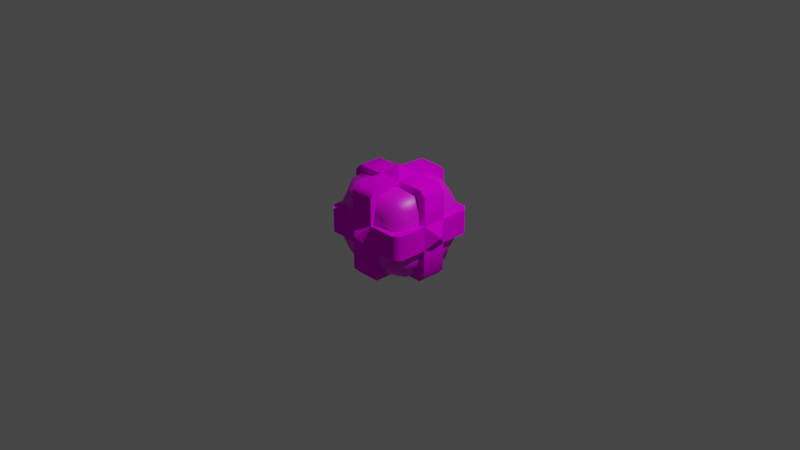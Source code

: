# Source: gso_ballast.blend  (saved by Blender 2.80.74; exported with 4.5.12 LTS)
import bpy
from mathutils import Matrix  # noqa: F401  (used for matrix-valued properties, if any)

bpy.ops.wm.read_factory_settings(use_empty=True)
scene = bpy.context.scene
scene.name = 'Scene'

# ---- collections
col_collection = bpy.data.collections.new('Collection'); scene.collection.children.link(col_collection)

# ---- images (referenced by path relative to the original .blend; pixels are not part of the script)
import os
ASSET_DIR = os.environ.get("B2B_ASSET_DIR", "")  # directory of the original .blend (textures are referenced by path, not embedded)
HERE = os.path.dirname(os.path.abspath(__file__))  # packed textures are extracted next to this script under _unpacked/

def load_image(name, relpath, width, height, colorspace="sRGB"):
    """Load a texture the original file referenced (path relative to the .blend, or extracted next to this script)."""
    p = next((c for c in (os.path.join(HERE, relpath), os.path.join(ASSET_DIR, relpath)) if relpath and os.path.exists(c)), "")
    if p:
        img = bpy.data.images.load(p, check_existing=True)
        img.name = name
    else:  # same state as the original file: an image datablock whose file is absent (Cycles renders it pink)
        img = bpy.data.images.new(name, width, height)
        img.source = "FILE"
        img.filepath = "//" + (relpath or name)
    img.colorspace_settings.name = colorspace
    return img
img_original__png = load_image('(original).png', '(original).png', 1024, 1024, 'sRGB')

# ---- materials (node trees are filled in below, after node groups)
mat_material_001 = bpy.data.materials.new('Material.001')
mat_material_001.use_transparent_shadow = False
mat_material_001.diffuse_color = (0.64, 0.64, 0.64, 1.0)
mat_material_001.roughness = 0.6733
mat_material = bpy.data.materials.new('Material')
mat_material.alpha_threshold = 0.0
mat_material.use_transparent_shadow = False
mat_material.line_color = (0.0, 0.0, 0.0, 1.0)

# ---- node groups
ng_auto_smooth = bpy.data.node_groups.new('Auto Smooth', 'GeometryNodeTree')
_s = ng_auto_smooth.interface.new_socket(name='Geometry', in_out='OUTPUT', socket_type='NodeSocketGeometry')
_s = ng_auto_smooth.interface.new_socket(name='Geometry', in_out='INPUT', socket_type='NodeSocketGeometry')
_s = ng_auto_smooth.interface.new_socket(name='Angle', in_out='INPUT', socket_type='NodeSocketFloat')
_s.subtype = 'ANGLE'
_s.min_value = 0.0
_s.max_value = 3.142
ng_auto_smooth.is_modifier = True
_N = ng_auto_smooth.nodes; _L = ng_auto_smooth.links
n0 = _N.new('NodeGroupOutput'); n0.name = 'Group Output'; n0.location = (480, -100)
n1 = _N.new('NodeGroupInput'); n1.name = 'Group Input'; n1.location = (-420, -300)
n2 = _N.new('NodeGroupInput'); n2.name = 'Group Input.001'; n2.location = (-60, -100)
n3 = _N.new('GeometryNodeSetShadeSmooth'); n3.name = 'Set Shade Smooth'; n3.location = (120, -100)
n3.domain = 'EDGE'
n4 = _N.new('GeometryNodeSetShadeSmooth'); n4.name = 'Set Shade Smooth.001'; n4.location = (300, -100)
n5 = _N.new('GeometryNodeInputMeshEdgeAngle'); n5.name = 'Edge Angle'; n5.location = (-420, -220)
n6 = _N.new('GeometryNodeInputEdgeSmooth'); n6.name = 'Is Edge Smooth'; n6.location = (-60, -160)
n7 = _N.new('GeometryNodeInputShadeSmooth'); n7.name = 'Is Face Smooth'; n7.location = (-240, -340)
n8 = _N.new('FunctionNodeBooleanMath'); n8.name = 'Boolean Math'; n8.location = (-60, -220)
n9 = _N.new('FunctionNodeCompare'); n9.name = 'Compare'; n9.location = (-240, -180)
n9.operation = 'LESS_EQUAL'
_L.new(n5.outputs[0], n9.inputs[0])
_L.new(n4.outputs[0], n0.inputs[0])
_L.new(n1.outputs[1], n9.inputs[1])
_L.new(n9.outputs[0], n8.inputs[0])
_L.new(n7.outputs[0], n8.inputs[1])
_L.new(n2.outputs[0], n3.inputs[0])
_L.new(n6.outputs[0], n3.inputs[1])
_L.new(n3.outputs[0], n4.inputs[0])
_L.new(n8.outputs[0], n3.inputs[2])
n0.is_active_output = True

# ---- material node trees
mat_material_001.use_nodes = True; mat_material_001.node_tree.nodes.clear()
_N = mat_material_001.node_tree.nodes; _L = mat_material_001.node_tree.links
n0 = _N.new('ShaderNodeOutputMaterial'); n0.name = 'Material Output'; n0.location = (300, 300)
n1 = _N.new('ShaderNodeBsdfPrincipled'); n1.name = 'Principled BSDF'; n1.location = (10, 300)
n1.distribution = 'GGX'
n1.subsurface_method = 'BURLEY'
n1.inputs[2].default_value = 0.6733
n1.inputs[3].default_value = 1.0
n1.inputs[27].default_value = (0.0, 0.0, 0.0, 1.0)
n1.inputs[28].default_value = 1.0
n2 = _N.new('ShaderNodeTexImage'); n2.name = 'Image Texture'; n2.location = (-300, 600)
n2.image = img_original__png
_L.new(n1.outputs[0], n0.inputs[0])
_L.new(n2.outputs[0], n1.inputs[0])
n0.is_active_output = True
mat_material.use_nodes = True; mat_material.node_tree.nodes.clear()
_N = mat_material.node_tree.nodes; _L = mat_material.node_tree.links
n0 = _N.new('ShaderNodeOutputMaterial'); n0.name = 'Material Output'; n0.location = (300, 300)
n1 = _N.new('ShaderNodeBsdfPrincipled'); n1.name = 'Principled BSDF'; n1.location = (10, 300)
n1.distribution = 'GGX'
n1.subsurface_method = 'BURLEY'
n1.inputs[2].default_value = 0.4
n1.inputs[3].default_value = 1.45
n1.inputs[27].default_value = (0.0, 0.0, 0.0, 1.0)
n1.inputs[28].default_value = 1.0
n2 = _N.new('ShaderNodeTexImage'); n2.name = 'Image Texture'; n2.location = (-280, 280)
n2.image = img_original__png
_L.new(n1.outputs[0], n0.inputs[0])
_L.new(n2.outputs[0], n1.inputs[0])
n0.is_active_output = True

# ---- world
world_world = bpy.data.worlds.new('World'); scene.world = world_world
world_world.use_nodes = True; world_world.node_tree.nodes.clear()
_N = world_world.node_tree.nodes; _L = world_world.node_tree.links
n0 = _N.new('ShaderNodeOutputWorld'); n0.name = 'World Output'; n0.location = (300, 300)
n1 = _N.new('ShaderNodeBackground'); n1.name = 'Background'; n1.location = (10, 300)
n1.inputs[0].default_value = (0.05088, 0.05088, 0.05088, 1.0)
_L.new(n1.outputs[0], n0.inputs[0])
n0.is_active_output = True
world_world.color = (0.05088, 0.05088, 0.05088)
world_world.use_sun_shadow = False
world_world.sun_shadow_jitter_overblur = 0.0

# ---- cameras
cam_camera = bpy.data.cameras.new('Camera')
cam_camera.clip_end = 100.0
cam_camera.ortho_scale = 7.314

# ---- lights
light_light = bpy.data.lights.new('Light', 'POINT')
light_light.transmission_factor = 0.0
light_light.cutoff_distance = 15.72
light_light.energy = 1000.0
light_light.shadow_soft_size = 0.1
light_light.shadow_maximum_resolution = 0.006
light_light.use_absolute_resolution = True

# ---- meshes
me_cube_cube_000 = bpy.data.meshes.new('Cube_Cube.000')
me_cube_cube_000.from_pydata([(-0.132, -0.132, 0.5), (0.0, -1.629e-07, 0.6), (-0.132, 0.132, 0.5), (0.132, -0.132, 0.5), (0.132, 0.132, 0.5), (-0.132, 0.5, -0.132), (-1.967e-06, 0.6, 4.036e-06), (0.132, 0.5, -0.132), (-0.132, 0.5, 0.132), (0.132, 0.5, 0.132), (-0.5, -0.132, -0.132), (-0.6, 1e-06, 4e-06), (-0.5, 0.132, -0.132), (-0.5, -0.132, 0.132), (-0.5, 0.132, 0.132), (0.132, -0.132, -0.5), (-3e-06, 1e-06, -0.6), (0.132, 0.132, -0.5), (-0.132, -0.132, -0.5), (-0.132, 0.132, -0.5), (0.5, -0.132, 0.132), (0.6, 1e-06, 0.0), (0.5, 0.132, 0.132), (0.5, -0.132, -0.132), (0.5, 0.132, -0.132), (-0.132, -0.5, 0.132), (-2.027e-06, -0.6, 1.714e-08), (0.132, -0.5, 0.132), (-0.132, -0.5, -0.132), (0.132, -0.5, -0.132), (-0.4, 0.132, 0.132), (-0.4, 0.132, -0.132), (-0.4, -0.132, 0.132), (-0.4, -0.132, -0.132), (0.132, -0.4, 0.132), (0.132, -0.4, -0.132), (-0.132, -0.4, 0.132), (-0.132, -0.4, -0.132), (0.132, 0.4, 0.132), (0.132, 0.4, -0.132), (-0.132, 0.4, 0.132), (-0.132, 0.4, -0.132), (0.4, -0.132, -0.132), (0.4, -0.132, 0.132), (0.4, 0.132, -0.132), (0.4, 0.132, 0.132), (-0.132, 0.132, -0.4), (0.132, 0.132, -0.4), (-0.132, -0.132, -0.4), (0.132, -0.132, -0.4), (-0.132, 0.132, 0.4), (0.132, 0.132, 0.4), (-0.132, -0.132, 0.4), (0.132, -0.132, 0.4), (-0.132, 0.432, 0.5), (0.132, 0.432, 0.5), (-0.5, 0.432, -0.132), (-0.5, 0.432, 0.132), (0.132, 0.432, -0.5), (-0.132, 0.432, -0.5), (0.5, 0.432, 0.132), (0.5, 0.432, -0.132), (-0.3994, 0.3994, 0.132), (-0.132, 0.3994, -0.3994), (0.132, 0.3994, -0.3994), (-0.3994, 0.3994, -0.132), (0.3994, 0.3994, -0.132), (0.3994, 0.3994, 0.132), (-0.132, 0.3994, 0.3994), (0.132, 0.3994, 0.3994), (-0.432, -0.132, 0.5), (-0.432, 0.132, 0.5), (-0.432, 0.5, -0.132), (-0.432, 0.5, 0.132), (-0.432, -0.132, -0.5), (-0.432, 0.132, -0.5), (-0.3994, -0.3994, -0.132), (-0.432, -0.5, -0.132), (-0.3994, -0.3994, 0.132), (-0.432, -0.5, 0.132), (-0.3994, 0.132, -0.3994), (-0.3994, -0.132, -0.3994), (-0.3994, 0.132, 0.3994), (-0.3994, -0.132, 0.3994), (-0.132, 0.5, -0.432), (0.132, 0.5, -0.432), (-0.5, -0.132, -0.432), (-0.5, 0.132, -0.432), (-0.132, -0.3994, -0.3994), (-0.132, -0.5, -0.432), (0.132, -0.3994, -0.3994), (0.132, -0.5, -0.432), (0.5, -0.132, -0.432), (0.5, 0.132, -0.432), (0.3994, -0.132, -0.3994), (0.3994, 0.132, -0.3994), (-0.132, 0.5, 0.432), (0.132, 0.5, 0.432), (-0.5, -0.132, 0.432), (-0.5, 0.132, 0.432), (-0.132, -0.3994, 0.3994), (-0.132, -0.5, 0.432), (0.132, -0.3994, 0.3994), (0.132, -0.5, 0.432), (0.5, -0.132, 0.432), (0.5, 0.132, 0.432), (0.3994, -0.132, 0.3994), (0.3994, 0.132, 0.3994), (0.432, -0.132, 0.5), (0.432, 0.132, 0.5), (0.432, 0.5, -0.132), (0.432, 0.5, 0.132), (0.432, -0.132, -0.5), (0.432, 0.132, -0.5), (0.3994, -0.3994, -0.132), (0.432, -0.5, -0.132), (0.3994, -0.3994, 0.132), (0.432, -0.5, 0.132), (-0.132, -0.432, 0.5), (0.132, -0.432, 0.5), (-0.5, -0.432, -0.132), (-0.5, -0.432, 0.132), (0.132, -0.432, -0.5), (-0.132, -0.432, -0.5), (0.5, -0.432, 0.132), (0.5, -0.432, -0.132)], [], [(0, 1, 2), (3, 4, 1), (1, 4, 2), (3, 1, 0), (5, 6, 7), (8, 9, 6), (6, 9, 7), (8, 6, 5), (10, 11, 12), (13, 14, 11), (11, 14, 12), (13, 11, 10), (15, 16, 17), (18, 19, 16), (16, 19, 17), (18, 16, 15), (37, 28, 77, 76), (43, 20, 104, 106), (17, 47, 95, 113), (10, 12, 87, 86), (20, 21, 22), (23, 24, 21), (21, 24, 22), (23, 21, 20), (25, 26, 27), (28, 29, 26), (26, 29, 27), (28, 26, 25), (42, 44, 95, 94), (5, 41, 65, 72), (53, 51, 107, 106), (38, 40, 36, 34), (41, 37, 36, 40), (39, 35, 37, 41), (34, 36, 100, 102), (8, 40, 68, 96), (14, 30, 62, 57), (23, 42, 94, 92), (30, 31, 65, 62), (18, 15, 122, 123), (15, 17, 113, 112), (40, 8, 73, 62), (52, 53, 102, 100), (42, 23, 125, 114), (5, 7, 85, 84), (45, 43, 106, 107), (17, 19, 59, 58), (39, 38, 34, 35), (31, 30, 45, 44), (30, 32, 43, 45), (31, 44, 42, 33), (33, 42, 43, 32), (50, 46, 48, 52), (51, 53, 49, 47), (52, 48, 49, 53), (50, 51, 47, 46), (51, 50, 68, 69), (13, 10, 120, 121), (47, 49, 94, 95), (8, 5, 72, 73), (19, 46, 63, 59), (46, 47, 64, 63), (24, 44, 66, 61), (47, 17, 58, 64), (50, 2, 54, 68), (45, 22, 60, 67), (4, 51, 69, 55), (22, 24, 61, 60), (2, 4, 55, 54), (31, 12, 56, 65), (44, 45, 67, 66), (12, 14, 57, 56), (46, 19, 75, 80), (41, 40, 62, 65), (50, 52, 83, 82), (25, 36, 78, 79), (2, 50, 82, 71), (18, 48, 81, 74), (52, 0, 70, 83), (19, 18, 74, 75), (28, 25, 79, 77), (36, 37, 76, 78), (48, 46, 80, 81), (0, 2, 71, 70), (41, 5, 84, 63), (31, 33, 81, 80), (37, 35, 90, 88), (28, 37, 88, 89), (24, 23, 92, 93), (44, 24, 93, 95), (29, 28, 89, 91), (7, 39, 64, 85), (35, 29, 91, 90), (33, 10, 86, 81), (12, 31, 80, 87), (39, 41, 63, 64), (30, 14, 99, 82), (36, 25, 101, 100), (22, 45, 107, 105), (9, 8, 96, 97), (13, 32, 83, 98), (40, 38, 69, 68), (14, 13, 98, 99), (27, 34, 102, 103), (32, 30, 82, 83), (20, 22, 105, 104), (38, 9, 97, 69), (25, 27, 103, 101), (39, 7, 110, 66), (4, 3, 108, 109), (29, 35, 114, 115), (51, 4, 109, 107), (34, 27, 117, 116), (49, 15, 112, 94), (27, 29, 115, 117), (38, 39, 66, 67), (7, 9, 111, 110), (3, 53, 106, 108), (9, 38, 67, 111), (35, 34, 116, 114), (49, 48, 88, 90), (20, 43, 116, 124), (43, 42, 114, 116), (33, 32, 78, 76), (48, 18, 123, 88), (32, 13, 121, 78), (15, 49, 90, 122), (0, 52, 100, 118), (23, 20, 124, 125), (10, 33, 76, 120), (53, 3, 119, 102), (3, 0, 118, 119), (83, 70, 98), (82, 99, 71), (71, 99, 98, 70), (106, 104, 108), (107, 109, 105), (105, 109, 108, 104), (92, 94, 112), (93, 113, 95), (93, 92, 112, 113), (80, 75, 87), (81, 86, 74), (75, 74, 86, 87), (65, 56, 72), (62, 73, 57), (57, 73, 72, 56), (69, 97, 55), (55, 97, 96, 54), (68, 54, 96), (67, 60, 111), (66, 110, 61), (60, 61, 110, 111), (63, 84, 59), (64, 58, 85), (58, 59, 84, 85), (89, 88, 123), (91, 122, 90), (89, 123, 122, 91), (78, 121, 79), (76, 77, 120), (79, 121, 120, 77), (100, 101, 118), (102, 119, 103), (103, 119, 118, 101), (117, 124, 116), (115, 114, 125), (115, 125, 124, 117)])
me_cube_cube_000.polygons.foreach_set('use_smooth', [0, 0, 0, 0, 0, 0, 0, 0, 0, 0, 0, 0, 0, 0, 0, 0, 1, 1, 1, 1, 0, 0, 0, 0, 0, 0, 0, 0, 1, 1, 1, 1, 1, 1, 1, 1, 1, 1, 1, 1, 1, 1, 1, 1, 1, 1, 1, 1, 1, 1, 1, 1, 1, 1, 1, 1, 1, 1, 1, 1, 1, 1, 1, 1, 1, 1, 1, 1, 1, 1, 1, 1, 1, 1, 1, 1, 1, 1, 1, 1, 1, 1, 1, 1, 1, 1, 1, 1, 1, 1, 1, 1, 1, 1, 1, 1, 1, 1, 1, 1, 1, 1, 1, 1, 1, 1, 1, 1, 1, 1, 1, 1, 1, 1, 1, 1, 1, 1, 1, 1, 1, 1, 1, 1, 1, 1, 1, 1, 1, 1, 1, 1, 1, 1, 1, 1, 1, 1, 1, 1, 1, 1, 1, 1, 1, 1, 1, 1, 1, 1, 1, 1, 1, 1, 1, 1, 1, 1, 1, 1, 1, 1, 1, 1, 1, 1, 1, 1])
_uv = me_cube_cube_000.uv_layers.new(name='UVMap')
_uv.uv.foreach_set('vector', [0.3203, 0.9268, 0.2842, 0.9629, 0.3203, 0.999, 0.248, 0.9268, 0.248, 0.999, 0.2842, 0.9629, 0.2842, 0.9629, 0.248, 0.999, 0.3203, 0.999, 0.248, 0.9268, 0.2842, 0.9629, 0.3203, 0.9268, 0.248, 0.9268, 0.2842, 0.9629, 0.248, 0.999, 0.3203, 0.9268, 0.3203, 0.999, 0.2842, 0.9629, 0.2842, 0.9629, 0.3203, 0.999, 0.248, 0.999, 0.3203, 0.9268, 0.2842, 0.9629, 0.248, 0.9268, 0.248, 0.9268, 0.2842, 0.9629, 0.248, 0.999, 0.3203, 0.9268, 0.3203, 0.999, 0.2842, 0.9629, 0.2842, 0.9629, 0.3203, 0.999, 0.248, 0.999, 0.3203, 0.9268, 0.2842, 0.9629, 0.248, 0.9268, 0.248, 0.9268, 0.2842, 0.9629, 0.248, 0.999, 0.3203, 0.9268, 0.3203, 0.999, 0.2842, 0.9629, 0.2842, 0.9629, 0.3203, 0.999, 0.248, 0.999, 0.3203, 0.9268, 0.2842, 0.9629, 0.248, 0.9268, 0.6738, 0.6475, 0.6738, 0.6377, 0.6445, 0.6377, 0.6465, 0.6465, 0.7275, 0.7012, 0.7373, 0.7012, 0.7373, 0.7314, 0.7285, 0.7285, 0.7012, 0.6377, 0.7012, 0.6475, 0.7285, 0.6465, 0.7314, 0.6377, 0.6738, 0.6738, 0.7012, 0.6738, 0.7012, 0.6445, 0.6738, 0.6445, 0.3203, 0.9268, 0.2842, 0.9629, 0.3203, 0.999, 0.248, 0.9268, 0.248, 0.999, 0.2842, 0.9629, 0.2842, 0.9629, 0.248, 0.999, 0.3203, 0.999, 0.248, 0.9268, 0.2842, 0.9629, 0.3203, 0.9268, 0.3203, 0.9268, 0.2842, 0.9629, 0.3203, 0.999, 0.248, 0.9268, 0.248, 0.999, 0.2842, 0.9629, 0.2842, 0.9629, 0.248, 0.999, 0.3203, 0.999, 0.248, 0.9268, 0.2842, 0.9629, 0.3203, 0.9268, 0.6738, 0.6738, 0.7012, 0.6738, 0.7012, 0.6465, 0.6738, 0.6465, 0.6738, 0.7373, 0.6738, 0.7275, 0.6465, 0.7285, 0.6445, 0.7373, 0.7012, 0.6738, 0.7012, 0.7012, 0.7285, 0.7012, 0.7285, 0.6738, 0.7012, 0.7275, 0.6738, 0.7275, 0.6738, 0.6475, 0.7012, 0.6475, 0.7275, 0.6738, 0.6475, 0.6738, 0.6475, 0.7012, 0.7275, 0.7012, 0.7012, 0.7275, 0.7012, 0.6475, 0.6738, 0.6475, 0.6738, 0.7275, 0.7012, 0.7012, 0.6738, 0.7012, 0.6738, 0.7285, 0.7012, 0.7285, 0.7373, 0.7012, 0.7275, 0.7012, 0.7285, 0.7285, 0.7373, 0.7314, 0.6377, 0.7012, 0.6475, 0.7012, 0.6465, 0.7285, 0.6377, 0.7314, 0.7373, 0.6738, 0.7275, 0.6738, 0.7285, 0.6465, 0.7373, 0.6445, 0.7012, 0.7012, 0.7012, 0.6738, 0.7285, 0.6738, 0.7285, 0.7012, 0.6738, 0.6738, 0.7012, 0.6738, 0.7012, 0.6445, 0.6738, 0.6445, 0.7012, 0.6738, 0.7012, 0.7012, 0.7314, 0.7012, 0.7314, 0.6738, 0.6738, 0.7275, 0.6738, 0.7373, 0.6445, 0.7373, 0.6465, 0.7285, 0.6738, 0.6738, 0.7012, 0.6738, 0.7012, 0.6465, 0.6738, 0.6465, 0.7275, 0.6738, 0.7373, 0.6738, 0.7373, 0.6445, 0.7285, 0.6465, 0.6738, 0.6738, 0.7012, 0.6738, 0.7012, 0.6445, 0.6738, 0.6445, 0.7012, 0.7012, 0.6738, 0.7012, 0.6738, 0.7285, 0.7012, 0.7285, 0.7012, 0.7012, 0.6738, 0.7012, 0.6738, 0.7314, 0.7012, 0.7314, 0.7275, 0.6738, 0.7275, 0.7012, 0.6475, 0.7012, 0.6475, 0.6738, 0.6475, 0.6738, 0.6475, 0.7012, 0.7275, 0.7012, 0.7275, 0.6738, 0.6475, 0.7012, 0.6475, 0.6738, 0.7275, 0.6738, 0.7275, 0.7012, 0.6475, 0.7012, 0.7275, 0.7012, 0.7275, 0.6738, 0.6475, 0.6738, 0.6475, 0.6738, 0.7275, 0.6738, 0.7275, 0.7012, 0.6475, 0.7012, 0.7012, 0.7275, 0.7012, 0.6475, 0.6738, 0.6475, 0.6738, 0.7275, 0.7012, 0.7275, 0.6738, 0.7275, 0.6738, 0.6475, 0.7012, 0.6475, 0.6738, 0.7275, 0.6738, 0.6475, 0.7012, 0.6475, 0.7012, 0.7275, 0.6738, 0.7275, 0.7012, 0.7275, 0.7012, 0.6475, 0.6738, 0.6475, 0.7012, 0.7012, 0.6738, 0.7012, 0.6738, 0.7285, 0.7012, 0.7285, 0.6738, 0.7012, 0.6738, 0.6738, 0.6445, 0.6738, 0.6445, 0.7012, 0.7012, 0.7012, 0.7012, 0.6738, 0.7285, 0.6738, 0.7285, 0.7012, 0.6738, 0.7012, 0.6738, 0.6738, 0.6445, 0.6738, 0.6445, 0.7012, 0.7012, 0.6377, 0.7012, 0.6475, 0.7285, 0.6465, 0.7314, 0.6377, 0.6738, 0.7012, 0.7012, 0.7012, 0.7012, 0.7285, 0.6738, 0.7285, 0.7373, 0.7012, 0.7275, 0.7012, 0.7285, 0.7285, 0.7373, 0.7314, 0.7012, 0.6475, 0.7012, 0.6377, 0.7314, 0.6377, 0.7285, 0.6465, 0.7012, 0.7275, 0.7012, 0.7373, 0.7314, 0.7373, 0.7285, 0.7285, 0.7275, 0.7012, 0.7373, 0.7012, 0.7373, 0.7314, 0.7285, 0.7285, 0.7012, 0.7373, 0.7012, 0.7275, 0.7285, 0.7285, 0.7314, 0.7373, 0.7012, 0.7012, 0.7012, 0.6738, 0.7314, 0.6738, 0.7314, 0.7012, 0.6738, 0.7012, 0.7012, 0.7012, 0.7012, 0.7314, 0.6738, 0.7314, 0.6475, 0.7012, 0.6377, 0.7012, 0.6377, 0.7314, 0.6465, 0.7285, 0.7012, 0.6738, 0.7012, 0.7012, 0.7285, 0.7012, 0.7285, 0.6738, 0.7012, 0.6738, 0.7012, 0.7012, 0.7314, 0.7012, 0.7314, 0.6738, 0.6738, 0.6475, 0.6738, 0.6377, 0.6445, 0.6377, 0.6465, 0.6465, 0.6738, 0.6738, 0.6738, 0.7012, 0.6465, 0.7012, 0.6465, 0.6738, 0.6738, 0.7012, 0.6738, 0.6738, 0.6465, 0.6738, 0.6465, 0.7012, 0.6738, 0.6377, 0.6738, 0.6475, 0.6465, 0.6465, 0.6445, 0.6377, 0.6738, 0.7373, 0.6738, 0.7275, 0.6465, 0.7285, 0.6445, 0.7373, 0.6738, 0.6377, 0.6738, 0.6475, 0.6465, 0.6465, 0.6445, 0.6377, 0.6738, 0.7275, 0.6738, 0.7373, 0.6445, 0.7373, 0.6465, 0.7285, 0.6738, 0.7012, 0.6738, 0.6738, 0.6445, 0.6738, 0.6445, 0.7012, 0.6738, 0.6738, 0.6738, 0.7012, 0.6445, 0.7012, 0.6445, 0.6738, 0.6738, 0.7012, 0.6738, 0.6738, 0.6465, 0.6738, 0.6465, 0.7012, 0.6738, 0.6738, 0.6738, 0.7012, 0.6465, 0.7012, 0.6465, 0.6738, 0.6738, 0.6738, 0.6738, 0.7012, 0.6445, 0.7012, 0.6445, 0.6738, 0.7275, 0.6738, 0.7373, 0.6738, 0.7373, 0.6445, 0.7285, 0.6465, 0.7012, 0.6738, 0.6738, 0.6738, 0.6738, 0.6465, 0.7012, 0.6465, 0.6738, 0.6738, 0.7012, 0.6738, 0.7012, 0.6465, 0.6738, 0.6465, 0.6377, 0.6738, 0.6475, 0.6738, 0.6465, 0.6465, 0.6377, 0.6445, 0.7012, 0.6738, 0.6738, 0.6738, 0.6738, 0.6445, 0.7012, 0.6445, 0.7275, 0.6738, 0.7373, 0.6738, 0.7373, 0.6445, 0.7285, 0.6465, 0.7012, 0.6738, 0.6738, 0.6738, 0.6738, 0.6445, 0.7012, 0.6445, 0.7373, 0.6738, 0.7275, 0.6738, 0.7285, 0.6465, 0.7373, 0.6445, 0.6475, 0.6738, 0.6377, 0.6738, 0.6377, 0.6445, 0.6465, 0.6465, 0.6475, 0.6738, 0.6377, 0.6738, 0.6377, 0.6445, 0.6465, 0.6465, 0.6377, 0.6738, 0.6475, 0.6738, 0.6465, 0.6465, 0.6377, 0.6445, 0.7012, 0.6738, 0.6738, 0.6738, 0.6738, 0.6465, 0.7012, 0.6465, 0.6475, 0.7012, 0.6377, 0.7012, 0.6377, 0.7314, 0.6465, 0.7285, 0.6475, 0.7012, 0.6377, 0.7012, 0.6377, 0.7314, 0.6465, 0.7285, 0.7373, 0.7012, 0.7275, 0.7012, 0.7285, 0.7285, 0.7373, 0.7314, 0.7012, 0.7012, 0.6738, 0.7012, 0.6738, 0.7314, 0.7012, 0.7314, 0.6377, 0.7012, 0.6475, 0.7012, 0.6465, 0.7285, 0.6377, 0.7314, 0.6738, 0.7012, 0.7012, 0.7012, 0.7012, 0.7285, 0.6738, 0.7285, 0.7012, 0.7012, 0.6738, 0.7012, 0.6738, 0.7314, 0.7012, 0.7314, 0.6377, 0.7012, 0.6475, 0.7012, 0.6465, 0.7285, 0.6377, 0.7314, 0.6738, 0.7012, 0.7012, 0.7012, 0.7012, 0.7285, 0.6738, 0.7285, 0.6738, 0.7012, 0.7012, 0.7012, 0.7012, 0.7314, 0.6738, 0.7314, 0.7275, 0.7012, 0.7373, 0.7012, 0.7373, 0.7314, 0.7285, 0.7285, 0.6738, 0.7012, 0.7012, 0.7012, 0.7012, 0.7314, 0.6738, 0.7314, 0.7012, 0.7275, 0.7012, 0.7373, 0.7314, 0.7373, 0.7285, 0.7285, 0.7012, 0.7012, 0.7012, 0.6738, 0.7314, 0.6738, 0.7314, 0.7012, 0.7012, 0.6377, 0.7012, 0.6475, 0.7285, 0.6465, 0.7314, 0.6377, 0.7012, 0.7275, 0.7012, 0.7373, 0.7314, 0.7373, 0.7285, 0.7285, 0.7012, 0.6475, 0.7012, 0.6377, 0.7314, 0.6377, 0.7285, 0.6465, 0.7012, 0.6475, 0.7012, 0.6377, 0.7314, 0.6377, 0.7285, 0.6465, 0.7012, 0.7012, 0.7012, 0.6738, 0.7314, 0.6738, 0.7314, 0.7012, 0.7012, 0.7012, 0.7012, 0.6738, 0.7285, 0.6738, 0.7285, 0.7012, 0.7012, 0.6738, 0.7012, 0.7012, 0.7314, 0.7012, 0.7314, 0.6738, 0.7012, 0.7373, 0.7012, 0.7275, 0.7285, 0.7285, 0.7314, 0.7373, 0.7012, 0.7373, 0.7012, 0.7275, 0.7285, 0.7285, 0.7314, 0.7373, 0.7012, 0.6738, 0.7012, 0.7012, 0.7285, 0.7012, 0.7285, 0.6738, 0.7012, 0.6738, 0.6738, 0.6738, 0.6738, 0.6465, 0.7012, 0.6465, 0.7373, 0.6738, 0.7275, 0.6738, 0.7285, 0.6465, 0.7373, 0.6445, 0.6738, 0.7012, 0.6738, 0.6738, 0.6465, 0.6738, 0.6465, 0.7012, 0.6738, 0.6738, 0.6738, 0.7012, 0.6465, 0.7012, 0.6465, 0.6738, 0.6738, 0.6475, 0.6738, 0.6377, 0.6445, 0.6377, 0.6465, 0.6465, 0.6475, 0.6738, 0.6377, 0.6738, 0.6377, 0.6445, 0.6465, 0.6465, 0.6738, 0.6377, 0.6738, 0.6475, 0.6465, 0.6465, 0.6445, 0.6377, 0.6738, 0.7373, 0.6738, 0.7275, 0.6465, 0.7285, 0.6445, 0.7373, 0.6738, 0.6738, 0.6738, 0.7012, 0.6445, 0.7012, 0.6445, 0.6738, 0.6377, 0.6738, 0.6475, 0.6738, 0.6465, 0.6465, 0.6377, 0.6445, 0.6738, 0.7275, 0.6738, 0.7373, 0.6445, 0.7373, 0.6465, 0.7285, 0.7012, 0.6738, 0.6738, 0.6738, 0.6738, 0.6445, 0.7012, 0.6445, 0.6465, 0.7285, 0.6445, 0.7373, 0.6377, 0.7314, 0.6465, 0.7285, 0.6377, 0.7314, 0.6445, 0.7373, 0.6445, 0.7012, 0.6377, 0.7012, 0.6377, 0.6738, 0.6445, 0.6738, 0.7285, 0.7285, 0.7373, 0.7314, 0.7314, 0.7373, 0.7285, 0.7285, 0.7314, 0.7373, 0.7373, 0.7314, 0.7012, 0.7314, 0.7012, 0.7373, 0.6738, 0.7373, 0.6738, 0.7314, 0.7373, 0.6445, 0.7285, 0.6465, 0.7314, 0.6377, 0.7373, 0.6445, 0.7314, 0.6377, 0.7285, 0.6465, 0.7373, 0.7012, 0.7373, 0.6738, 0.7314, 0.6738, 0.7314, 0.7012, 0.6465, 0.6465, 0.6445, 0.6377, 0.6377, 0.6445, 0.6465, 0.6465, 0.6377, 0.6445, 0.6445, 0.6377, 0.7012, 0.6377, 0.6738, 0.6377, 0.6738, 0.6445, 0.7012, 0.6445, 0.6465, 0.7285, 0.6377, 0.7314, 0.6445, 0.7373, 0.6465, 0.7285, 0.6445, 0.7373, 0.6377, 0.7314, 0.6377, 0.7012, 0.6445, 0.7012, 0.6445, 0.6738, 0.6377, 0.6738, 0.7285, 0.7285, 0.7373, 0.7314, 0.7314, 0.7373, 0.7012, 0.7314, 0.7012, 0.7373, 0.6738, 0.7373, 0.6738, 0.7314, 0.7285, 0.7285, 0.7314, 0.7373, 0.7373, 0.7314, 0.7285, 0.7285, 0.7373, 0.7314, 0.7314, 0.7373, 0.7285, 0.7285, 0.7314, 0.7373, 0.7373, 0.7314, 0.7373, 0.7012, 0.7373, 0.6738, 0.7314, 0.6738, 0.7314, 0.7012, 0.7285, 0.6465, 0.7373, 0.6445, 0.7314, 0.6377, 0.7285, 0.6465, 0.7314, 0.6377, 0.7373, 0.6445, 0.7012, 0.6377, 0.6738, 0.6377, 0.6738, 0.6445, 0.7012, 0.6445, 0.6377, 0.6445, 0.6465, 0.6465, 0.6445, 0.6377, 0.6377, 0.6445, 0.6445, 0.6377, 0.6465, 0.6465, 0.6738, 0.6377, 0.6738, 0.6445, 0.7012, 0.6445, 0.7012, 0.6377, 0.6465, 0.6465, 0.6377, 0.6445, 0.6445, 0.6377, 0.6465, 0.6465, 0.6445, 0.6377, 0.6377, 0.6445, 0.6377, 0.7012, 0.6445, 0.7012, 0.6445, 0.6738, 0.6377, 0.6738, 0.6465, 0.7285, 0.6377, 0.7314, 0.6445, 0.7373, 0.6465, 0.7285, 0.6445, 0.7373, 0.6377, 0.7314, 0.7012, 0.7314, 0.7012, 0.7373, 0.6738, 0.7373, 0.6738, 0.7314, 0.7314, 0.6377, 0.7373, 0.6445, 0.7285, 0.6465, 0.7314, 0.6377, 0.7285, 0.6465, 0.7373, 0.6445, 0.6377, 0.6738, 0.6445, 0.6738, 0.6445, 0.7012, 0.6377, 0.7012])
me_cube_cube_000.materials.append(mat_material_001)
me_cube_cube_000.use_remesh_preserve_volume = False
me_cube_cube_000.use_remesh_preserve_attributes = False
me_cube_cube_000.use_mirror_vertex_groups = False
me_cube_cube_000.update()
me_icosphere = bpy.data.meshes.new('Icosphere')
me_icosphere.from_pydata([(-6.209e-09, -1.486e-08, -0.45), (0.4247, -0.3086, -0.2625), (-0.1431, -0.4405, -0.2316), (-0.4443, -1.176e-08, -0.2222), (-0.1431, 0.4405, -0.2316), (0.4247, 0.3086, -0.2625), (0.1431, -0.4405, 0.2316), (-0.4247, -0.3086, 0.2625), (-0.4247, 0.3086, 0.2625), (0.1431, 0.4405, 0.2316), (0.4443, -1.176e-08, 0.2222), (-6.209e-09, -1.486e-08, 0.45), (-0.1377, -0.4237, -0.3888), (-0.08413, -0.2589, -0.4405), (-0.03598, -0.1108, -0.4488), (0.09421, -0.06845, -0.4488), (0.2203, -0.16, -0.4405), (0.3839, -0.2789, -0.4141), (0.3263, -0.4182, -0.3081), (0.1417, -0.4361, -0.2834), (-0.01515, -0.4418, -0.2568), (0.4365, 0.1586, -0.2698), (0.4405, -2.548e-08, -0.2723), (0.4365, -0.1586, -0.2698), (0.09421, 0.06845, -0.4488), (0.2203, 0.16, -0.4405), (0.3839, 0.2789, -0.4141), (-0.4291, -6.944e-09, -0.3744), (-0.2723, -1.036e-08, -0.4405), (-0.1165, -1.395e-08, -0.4488), (-0.2862, -0.4237, -0.297), (-0.4192, -0.3046, -0.3203), (-0.4385, -0.126, -0.2651), (-0.1377, 0.4237, -0.3888), (-0.08413, 0.2589, -0.4405), (-0.03598, 0.1107, -0.4488), (-0.4385, 0.126, -0.2651), (-0.4192, 0.3046, -0.3203), (-0.2862, 0.4237, -0.297), (-0.01515, 0.4418, -0.2568), (0.1417, 0.4361, -0.2834), (0.3263, 0.4182, -0.3081), (0.4483, -0.06918, 0.1177), (0.448, -0.1456, 4.429e-08), (0.4415, -0.2272, -0.1288), (0.4415, 0.2272, -0.1288), (0.448, 0.1456, 4.429e-08), (0.4483, 0.06918, 0.1177), (0.07282, -0.4482, 0.1178), (-6.209e-09, -0.45, 4.673e-08), (-0.07282, -0.4482, -0.1178), (0.4191, -0.4157, -0.1532), (0.3169, -0.4361, 3.641e-08), (0.2229, -0.4418, 0.1284), (-0.4415, -0.2272, 0.1288), (-0.448, -0.1456, 4.429e-08), (-0.4483, -0.06918, -0.1177), (-0.2229, -0.4418, -0.1284), (-0.3169, -0.4361, 3.641e-08), (-0.4191, -0.4157, 0.1532), (-0.4191, 0.4157, 0.1532), (-0.3169, 0.4361, 3.641e-08), (-0.2229, 0.4418, -0.1284), (-0.4483, 0.06918, -0.1177), (-0.448, 0.1456, 4.429e-08), (-0.4415, 0.2272, 0.1288), (0.2229, 0.4418, 0.1284), (0.3169, 0.4361, 3.641e-08), (0.4191, 0.4157, -0.1532), (-0.07282, 0.4482, -0.1178), (-6.209e-09, 0.45, 4.673e-08), (0.07282, 0.4482, 0.1178), (0.4385, -0.126, 0.2651), (0.4192, -0.3046, 0.3203), (0.2862, -0.4237, 0.297), (0.01515, -0.4418, 0.2568), (-0.1417, -0.4361, 0.2834), (-0.3263, -0.4182, 0.3081), (-0.4365, -0.1586, 0.2698), (-0.4405, 4.76e-09, 0.2723), (-0.4365, 0.1586, 0.2698), (-0.3263, 0.4182, 0.3081), (-0.1417, 0.4361, 0.2834), (0.01515, 0.4418, 0.2568), (0.2862, 0.4237, 0.297), (0.4192, 0.3046, 0.3203), (0.4385, 0.126, 0.2651), (0.03598, -0.1108, 0.4488), (0.08413, -0.2589, 0.4405), (0.1377, -0.4237, 0.3888), (0.4291, -6.944e-09, 0.3744), (0.2723, -1.036e-08, 0.4405), (0.1165, -1.395e-08, 0.4488), (-0.09421, -0.06845, 0.4488), (-0.2203, -0.16, 0.4405), (-0.3839, -0.2789, 0.4141), (-0.09421, 0.06845, 0.4488), (-0.2203, 0.16, 0.4405), (-0.3839, 0.2789, 0.4141), (0.03598, 0.1108, 0.4488), (0.08413, 0.2589, 0.4405), (0.1377, 0.4237, 0.3888), (0.1797, 0.1306, 0.4443), (0.3746, 0.1543, 0.4247), (0.2625, 0.3086, 0.4247), (-0.06866, 0.2113, 0.4443), (-0.03099, 0.404, 0.4247), (-0.2124, 0.345, 0.4247), (-0.2222, -1.176e-08, 0.4443), (-0.3938, 0.09536, 0.4247), (-0.3938, -0.09536, 0.4247), (-0.06866, -0.2113, 0.4443), (-0.2124, -0.345, 0.4247), (-0.03099, -0.404, 0.4247), (0.1797, -0.1306, 0.4443), (0.2625, -0.3086, 0.4247), (0.3746, -0.1543, 0.4247), (0.4416, 0.2179, 0.1416), (0.4361, 0.3169, 5.114e-08), (0.4086, 0.4192, 0.1684), (-0.0651, 0.448, 0.1302), (-0.1456, 0.448, -1.746e-07), (-0.2316, 0.4405, 0.1431), (-0.4478, 0.0768, 0.1307), (-0.45, -1.87e-07, 3.419e-07), (-0.4478, -0.0768, 0.1307), (-0.2316, -0.4405, 0.1431), (-0.1456, -0.448, -3.291e-07), (-0.0651, -0.448, 0.1302), (0.4086, -0.4192, 0.1684), (0.4361, -0.3169, -9.949e-07), (0.4416, -0.2179, 0.1416), (0.1456, 0.448, 4.429e-08), (0.2316, 0.4405, -0.1431), (0.0651, 0.448, -0.1302), (-0.4361, 0.3169, 3.641e-08), (-0.4086, 0.4192, -0.1684), (-0.4416, 0.2179, -0.1416), (-0.4361, -0.3169, 3.641e-08), (-0.4416, -0.2179, -0.1416), (-0.4086, -0.4192, -0.1684), (0.1456, -0.448, 4.429e-08), (0.0651, -0.448, -0.1302), (0.2316, -0.4405, -0.1431), (0.45, -2.661e-08, 4.673e-08), (0.4478, -0.0768, -0.1307), (0.4478, 0.0768, -0.1307), (0.2124, 0.345, -0.4247), (0.06866, 0.2113, -0.4443), (0.03099, 0.404, -0.4247), (-0.2625, 0.3086, -0.4247), (-0.1797, 0.1306, -0.4443), (-0.3746, 0.1543, -0.4247), (-0.3746, -0.1543, -0.4247), (-0.1797, -0.1306, -0.4443), (-0.2625, -0.3086, -0.4247), (0.3938, 0.09536, -0.4247), (0.3938, -0.09536, -0.4247), (0.2222, -3.716e-07, -0.4443), (0.03099, -0.404, -0.4247), (0.06866, -0.2113, -0.4443), (0.2124, -0.345, -0.4247)], [], [(0, 15, 14), (1, 17, 23), (0, 14, 29), (0, 29, 35), (0, 35, 24), (1, 23, 44), (2, 20, 50), (3, 32, 56), (4, 38, 62), (5, 41, 68), (1, 44, 51), (2, 50, 57), (3, 56, 63), (4, 62, 69), (5, 68, 45), (6, 74, 89), (7, 77, 95), (8, 80, 98), (9, 83, 101), (10, 86, 90), (92, 99, 11), (91, 102, 92), (90, 103, 91), (92, 102, 99), (102, 100, 99), (91, 103, 102), (103, 104, 102), (102, 104, 100), (104, 101, 100), (90, 86, 103), (86, 85, 103), (103, 85, 104), (85, 84, 104), (104, 84, 101), (84, 9, 101), (99, 96, 11), (100, 105, 99), (101, 106, 100), (99, 105, 96), (105, 97, 96), (100, 106, 105), (106, 107, 105), (105, 107, 97), (107, 98, 97), (101, 83, 106), (83, 82, 106), (106, 82, 107), (82, 81, 107), (107, 81, 98), (81, 8, 98), (96, 93, 11), (97, 108, 96), (98, 109, 97), (96, 108, 93), (108, 94, 93), (97, 109, 108), (109, 110, 108), (108, 110, 94), (110, 95, 94), (98, 80, 109), (80, 79, 109), (109, 79, 110), (79, 78, 110), (110, 78, 95), (78, 7, 95), (93, 87, 11), (94, 111, 93), (95, 112, 94), (93, 111, 87), (111, 88, 87), (94, 112, 111), (112, 113, 111), (111, 113, 88), (113, 89, 88), (95, 77, 112), (77, 76, 112), (112, 76, 113), (76, 75, 113), (113, 75, 89), (75, 6, 89), (87, 92, 11), (88, 114, 87), (89, 115, 88), (87, 114, 92), (114, 91, 92), (88, 115, 114), (115, 116, 114), (114, 116, 91), (116, 90, 91), (89, 74, 115), (74, 73, 115), (115, 73, 116), (73, 72, 116), (116, 72, 90), (72, 10, 90), (47, 86, 10), (46, 117, 47), (45, 118, 46), (47, 117, 86), (117, 85, 86), (46, 118, 117), (118, 119, 117), (117, 119, 85), (119, 84, 85), (45, 68, 118), (68, 67, 118), (118, 67, 119), (67, 66, 119), (119, 66, 84), (66, 9, 84), (71, 83, 9), (70, 120, 71), (69, 121, 70), (71, 120, 83), (120, 82, 83), (70, 121, 120), (121, 122, 120), (120, 122, 82), (122, 81, 82), (69, 62, 121), (62, 61, 121), (121, 61, 122), (61, 60, 122), (122, 60, 81), (60, 8, 81), (65, 80, 8), (64, 123, 65), (63, 124, 64), (65, 123, 80), (123, 79, 80), (64, 124, 123), (124, 125, 123), (123, 125, 79), (125, 78, 79), (63, 56, 124), (56, 55, 124), (124, 55, 125), (55, 54, 125), (125, 54, 78), (54, 7, 78), (59, 77, 7), (58, 126, 59), (57, 127, 58), (59, 126, 77), (126, 76, 77), (58, 127, 126), (127, 128, 126), (126, 128, 76), (128, 75, 76), (57, 50, 127), (50, 49, 127), (127, 49, 128), (49, 48, 128), (128, 48, 75), (48, 6, 75), (53, 74, 6), (52, 129, 53), (51, 130, 52), (53, 129, 74), (129, 73, 74), (52, 130, 129), (130, 131, 129), (129, 131, 73), (131, 72, 73), (51, 44, 130), (44, 43, 130), (130, 43, 131), (43, 42, 131), (131, 42, 72), (42, 10, 72), (66, 71, 9), (67, 132, 66), (68, 133, 67), (66, 132, 71), (132, 70, 71), (67, 133, 132), (133, 134, 132), (132, 134, 70), (134, 69, 70), (68, 41, 133), (41, 40, 133), (133, 40, 134), (40, 39, 134), (134, 39, 69), (39, 4, 69), (60, 65, 8), (61, 135, 60), (62, 136, 61), (60, 135, 65), (135, 64, 65), (61, 136, 135), (136, 137, 135), (135, 137, 64), (137, 63, 64), (62, 38, 136), (38, 37, 136), (136, 37, 137), (37, 36, 137), (137, 36, 63), (36, 3, 63), (54, 59, 7), (55, 138, 54), (56, 139, 55), (54, 138, 59), (138, 58, 59), (55, 139, 138), (139, 140, 138), (138, 140, 58), (140, 57, 58), (56, 32, 139), (32, 31, 139), (139, 31, 140), (31, 30, 140), (140, 30, 57), (30, 2, 57), (48, 53, 6), (49, 141, 48), (50, 142, 49), (48, 141, 53), (141, 52, 53), (49, 142, 141), (142, 143, 141), (141, 143, 52), (143, 51, 52), (50, 20, 142), (20, 19, 142), (142, 19, 143), (19, 18, 143), (143, 18, 51), (18, 1, 51), (42, 47, 10), (43, 144, 42), (44, 145, 43), (42, 144, 47), (144, 46, 47), (43, 145, 144), (145, 146, 144), (144, 146, 46), (146, 45, 46), (44, 23, 145), (23, 22, 145), (145, 22, 146), (22, 21, 146), (146, 21, 45), (21, 5, 45), (26, 41, 5), (25, 147, 26), (24, 148, 25), (26, 147, 41), (147, 40, 41), (25, 148, 147), (148, 149, 147), (147, 149, 40), (149, 39, 40), (24, 35, 148), (35, 34, 148), (148, 34, 149), (34, 33, 149), (149, 33, 39), (33, 4, 39), (33, 38, 4), (34, 150, 33), (35, 151, 34), (33, 150, 38), (150, 37, 38), (34, 151, 150), (151, 152, 150), (150, 152, 37), (152, 36, 37), (35, 29, 151), (29, 28, 151), (151, 28, 152), (28, 27, 152), (152, 27, 36), (27, 3, 36), (27, 32, 3), (28, 153, 27), (29, 154, 28), (27, 153, 32), (153, 31, 32), (28, 154, 153), (154, 155, 153), (153, 155, 31), (155, 30, 31), (29, 14, 154), (14, 13, 154), (154, 13, 155), (13, 12, 155), (155, 12, 30), (12, 2, 30), (21, 26, 5), (22, 156, 21), (23, 157, 22), (21, 156, 26), (156, 25, 26), (22, 157, 156), (157, 158, 156), (156, 158, 25), (158, 24, 25), (23, 17, 157), (17, 16, 157), (157, 16, 158), (16, 15, 158), (158, 15, 24), (15, 0, 24), (12, 20, 2), (13, 159, 12), (14, 160, 13), (12, 159, 20), (159, 19, 20), (13, 160, 159), (160, 161, 159), (159, 161, 19), (161, 18, 19), (14, 15, 160), (15, 16, 160), (160, 16, 161), (16, 17, 161), (161, 17, 18), (17, 1, 18)])
me_icosphere.polygons.foreach_set('use_smooth', [True] * 320)
_uv = me_icosphere.uv_layers.new(name='UVMap')
_uv.uv.foreach_set('vector', [0.3594, 0.9316, 0.3643, 0.9277, 0.3574, 0.9258, 0.3418, 0.917, 0.3438, 0.9082, 0.3506, 0.917, 0.3594, 0.9316, 0.3574, 0.9258, 0.3525, 0.9316, 0.3594, 0.9316, 0.3525, 0.9316, 0.3574, 0.9375, 0.3594, 0.9316, 0.3574, 0.9375, 0.3643, 0.9355, 0.3418, 0.917, 0.3506, 0.917, 0.3467, 0.9248, 0.3516, 0.9189, 0.3584, 0.917, 0.3555, 0.9248, 0.3594, 0.9189, 0.3525, 0.917, 0.3555, 0.9248, 0.3516, 0.9189, 0.3438, 0.915, 0.3467, 0.9248, 0.377, 0.917, 0.3828, 0.9141, 0.3828, 0.9229, 0.3418, 0.917, 0.3467, 0.9248, 0.3359, 0.9229, 0.3516, 0.9189, 0.3555, 0.9248, 0.3467, 0.9248, 0.3594, 0.9189, 0.3555, 0.9248, 0.3633, 0.9248, 0.3516, 0.9189, 0.3467, 0.9248, 0.3555, 0.9248, 0.377, 0.917, 0.3828, 0.9229, 0.3721, 0.9248, 0.3672, 0.9443, 0.375, 0.9482, 0.3672, 0.9531, 0.3418, 0.9463, 0.3359, 0.9492, 0.3438, 0.9551, 0.377, 0.9463, 0.3682, 0.9463, 0.375, 0.9551, 0.3672, 0.9443, 0.3604, 0.9463, 0.3672, 0.9531, 0.3594, 0.9443, 0.3662, 0.9463, 0.3594, 0.9521, 0.3662, 0.9316, 0.3613, 0.9375, 0.3594, 0.9316, 0.374, 0.9316, 0.3691, 0.9385, 0.3662, 0.9316, 0.3828, 0.9316, 0.3799, 0.9404, 0.374, 0.9316, 0.3662, 0.9316, 0.3691, 0.9385, 0.3613, 0.9375, 0.3691, 0.9385, 0.3643, 0.9463, 0.3613, 0.9375, 0.374, 0.9316, 0.3799, 0.9404, 0.3691, 0.9385, 0.3799, 0.9404, 0.374, 0.9492, 0.3691, 0.9385, 0.3691, 0.9385, 0.374, 0.9492, 0.3643, 0.9463, 0.374, 0.9492, 0.3672, 0.9551, 0.3643, 0.9463, 0.3594, 0.9521, 0.3662, 0.9463, 0.3682, 0.9551, 0.3662, 0.9463, 0.376, 0.9492, 0.3682, 0.9551, 0.3799, 0.9404, 0.3828, 0.9482, 0.374, 0.9492, 0.3828, 0.9482, 0.375, 0.9551, 0.374, 0.9492, 0.374, 0.9492, 0.375, 0.9551, 0.3672, 0.9551, 0.375, 0.9482, 0.3672, 0.9443, 0.3672, 0.9531, 0.3613, 0.9375, 0.3545, 0.9355, 0.3594, 0.9316, 0.3643, 0.9463, 0.3555, 0.9434, 0.3613, 0.9375, 0.3672, 0.9551, 0.3574, 0.9541, 0.3643, 0.9463, 0.3613, 0.9375, 0.3555, 0.9434, 0.3545, 0.9355, 0.3555, 0.9434, 0.3467, 0.9404, 0.3545, 0.9355, 0.3643, 0.9463, 0.3574, 0.9541, 0.3555, 0.9434, 0.3574, 0.9541, 0.3477, 0.9512, 0.3555, 0.9434, 0.3555, 0.9434, 0.3477, 0.9512, 0.3467, 0.9404, 0.3477, 0.9512, 0.3379, 0.9473, 0.3467, 0.9404, 0.3672, 0.9531, 0.3604, 0.9463, 0.3574, 0.9551, 0.3604, 0.9463, 0.3516, 0.9473, 0.3574, 0.9551, 0.3574, 0.9551, 0.3516, 0.9473, 0.3477, 0.9551, 0.3516, 0.9473, 0.3408, 0.9492, 0.3477, 0.9551, 0.3477, 0.9512, 0.3408, 0.9551, 0.3379, 0.9473, 0.3828, 0.9492, 0.377, 0.9463, 0.375, 0.9551, 0.3545, 0.9355, 0.3545, 0.9277, 0.3594, 0.9316, 0.3467, 0.9404, 0.3467, 0.9316, 0.3545, 0.9355, 0.3379, 0.9473, 0.3379, 0.9365, 0.3467, 0.9404, 0.3545, 0.9355, 0.3467, 0.9316, 0.3545, 0.9277, 0.3467, 0.9316, 0.3467, 0.9229, 0.3545, 0.9277, 0.3467, 0.9404, 0.3379, 0.9365, 0.3467, 0.9316, 0.3379, 0.9365, 0.3379, 0.9268, 0.3467, 0.9316, 0.3467, 0.9316, 0.3379, 0.9268, 0.3467, 0.9229, 0.3379, 0.9268, 0.3379, 0.916, 0.3467, 0.9229, 0.375, 0.9551, 0.3682, 0.9463, 0.3643, 0.9551, 0.3682, 0.9463, 0.3594, 0.9463, 0.3643, 0.9551, 0.3643, 0.9551, 0.3594, 0.9463, 0.3545, 0.9551, 0.3594, 0.9463, 0.3506, 0.9463, 0.3545, 0.9551, 0.3545, 0.9551, 0.3506, 0.9463, 0.3438, 0.9551, 0.3506, 0.9463, 0.3418, 0.9463, 0.3438, 0.9551, 0.3545, 0.9277, 0.3613, 0.9258, 0.3594, 0.9316, 0.3467, 0.9229, 0.3555, 0.9199, 0.3545, 0.9277, 0.3379, 0.916, 0.3477, 0.9121, 0.3467, 0.9229, 0.3545, 0.9277, 0.3555, 0.9199, 0.3613, 0.9258, 0.3555, 0.9199, 0.3643, 0.917, 0.3613, 0.9258, 0.3467, 0.9229, 0.3477, 0.9121, 0.3555, 0.9199, 0.3477, 0.9121, 0.3574, 0.9092, 0.3555, 0.9199, 0.3555, 0.9199, 0.3574, 0.9092, 0.3643, 0.917, 0.3574, 0.9092, 0.3672, 0.9082, 0.3643, 0.917, 0.3379, 0.916, 0.3408, 0.9082, 0.3477, 0.9121, 0.3408, 0.9492, 0.3516, 0.9473, 0.3477, 0.9551, 0.3477, 0.9551, 0.3516, 0.9473, 0.3574, 0.9551, 0.3516, 0.9473, 0.3604, 0.9463, 0.3574, 0.9551, 0.3574, 0.9551, 0.3604, 0.9463, 0.3672, 0.9531, 0.3604, 0.9463, 0.3672, 0.9443, 0.3672, 0.9531, 0.3613, 0.9258, 0.3662, 0.9316, 0.3594, 0.9316, 0.3643, 0.917, 0.3691, 0.9248, 0.3613, 0.9258, 0.3672, 0.9082, 0.374, 0.9141, 0.3643, 0.917, 0.3613, 0.9258, 0.3691, 0.9248, 0.3662, 0.9316, 0.3691, 0.9248, 0.374, 0.9316, 0.3662, 0.9316, 0.3643, 0.917, 0.374, 0.9141, 0.3691, 0.9248, 0.374, 0.9141, 0.3799, 0.9229, 0.3691, 0.9248, 0.3691, 0.9248, 0.3799, 0.9229, 0.374, 0.9316, 0.3799, 0.9229, 0.3828, 0.9316, 0.374, 0.9316, 0.3672, 0.9082, 0.375, 0.9082, 0.374, 0.9141, 0.375, 0.9082, 0.3828, 0.915, 0.374, 0.9141, 0.374, 0.9141, 0.3828, 0.915, 0.3799, 0.9229, 0.3428, 0.9492, 0.3525, 0.9463, 0.3506, 0.9551, 0.3506, 0.9551, 0.3525, 0.9463, 0.3594, 0.9521, 0.3525, 0.9463, 0.3594, 0.9443, 0.3594, 0.9521, 0.3633, 0.9385, 0.3662, 0.9463, 0.3594, 0.9443, 0.3672, 0.9316, 0.3711, 0.9395, 0.3633, 0.9385, 0.3721, 0.9248, 0.377, 0.9316, 0.3672, 0.9316, 0.3633, 0.9385, 0.3711, 0.9395, 0.3662, 0.9463, 0.3711, 0.9395, 0.376, 0.9492, 0.3662, 0.9463, 0.3672, 0.9316, 0.377, 0.9316, 0.3711, 0.9395, 0.377, 0.9316, 0.3828, 0.9414, 0.3711, 0.9395, 0.3711, 0.9395, 0.3828, 0.9414, 0.376, 0.9492, 0.3818, 0.9414, 0.375, 0.9482, 0.3828, 0.9492, 0.3721, 0.9248, 0.3828, 0.9229, 0.377, 0.9316, 0.3828, 0.9229, 0.3838, 0.9316, 0.377, 0.9316, 0.377, 0.9316, 0.3838, 0.9316, 0.3828, 0.9414, 0.377, 0.9316, 0.3721, 0.9385, 0.3818, 0.9414, 0.3818, 0.9414, 0.3721, 0.9385, 0.375, 0.9482, 0.3721, 0.9385, 0.3672, 0.9443, 0.375, 0.9482, 0.3633, 0.9385, 0.3604, 0.9463, 0.3672, 0.9443, 0.3594, 0.9316, 0.3555, 0.9385, 0.3633, 0.9385, 0.3555, 0.9248, 0.3516, 0.9316, 0.3594, 0.9316, 0.3633, 0.9385, 0.3555, 0.9385, 0.3604, 0.9463, 0.3555, 0.9385, 0.3516, 0.9473, 0.3604, 0.9463, 0.3594, 0.9316, 0.3516, 0.9316, 0.3555, 0.9385, 0.3516, 0.9316, 0.3467, 0.9395, 0.3555, 0.9385, 0.3555, 0.9385, 0.3467, 0.9395, 0.3516, 0.9473, 0.3467, 0.9395, 0.3408, 0.9492, 0.3516, 0.9473, 0.3555, 0.9248, 0.3467, 0.9248, 0.3516, 0.9316, 0.3467, 0.9248, 0.3418, 0.9316, 0.3516, 0.9316, 0.3516, 0.9316, 0.3418, 0.9316, 0.3467, 0.9395, 0.3418, 0.9316, 0.3359, 0.9404, 0.3467, 0.9395, 0.3467, 0.9395, 0.3359, 0.9404, 0.3408, 0.9492, 0.3828, 0.9404, 0.377, 0.9463, 0.3828, 0.9492, 0.3721, 0.9385, 0.3682, 0.9463, 0.377, 0.9463, 0.3672, 0.9316, 0.3633, 0.9385, 0.3721, 0.9385, 0.3633, 0.9248, 0.3594, 0.9316, 0.3672, 0.9316, 0.3721, 0.9385, 0.3633, 0.9385, 0.3682, 0.9463, 0.3633, 0.9385, 0.3594, 0.9463, 0.3682, 0.9463, 0.3672, 0.9316, 0.3594, 0.9316, 0.3633, 0.9385, 0.3594, 0.9316, 0.3555, 0.9385, 0.3633, 0.9385, 0.3633, 0.9385, 0.3555, 0.9385, 0.3594, 0.9463, 0.3555, 0.9385, 0.3506, 0.9463, 0.3594, 0.9463, 0.3633, 0.9248, 0.3555, 0.9248, 0.3594, 0.9316, 0.3555, 0.9248, 0.3516, 0.9316, 0.3594, 0.9316, 0.3594, 0.9316, 0.3516, 0.9316, 0.3555, 0.9385, 0.3516, 0.9316, 0.3467, 0.9385, 0.3555, 0.9385, 0.3555, 0.9385, 0.3467, 0.9385, 0.3506, 0.9463, 0.3467, 0.9385, 0.3418, 0.9463, 0.3506, 0.9463, 0.3359, 0.9404, 0.3359, 0.9492, 0.3418, 0.9463, 0.3418, 0.9316, 0.3467, 0.9395, 0.3359, 0.9404, 0.3467, 0.9248, 0.3516, 0.9316, 0.3418, 0.9316, 0.3359, 0.9404, 0.3467, 0.9395, 0.3408, 0.9492, 0.3467, 0.9395, 0.3516, 0.9473, 0.3408, 0.9492, 0.3418, 0.9316, 0.3516, 0.9316, 0.3467, 0.9395, 0.3516, 0.9316, 0.3555, 0.9385, 0.3467, 0.9395, 0.3467, 0.9395, 0.3555, 0.9385, 0.3516, 0.9473, 0.3555, 0.9385, 0.3604, 0.9463, 0.3516, 0.9473, 0.3467, 0.9248, 0.3555, 0.9248, 0.3516, 0.9316, 0.3555, 0.9248, 0.3594, 0.9316, 0.3516, 0.9316, 0.3516, 0.9316, 0.3594, 0.9316, 0.3555, 0.9385, 0.3594, 0.9316, 0.3633, 0.9385, 0.3555, 0.9385, 0.3555, 0.9385, 0.3633, 0.9385, 0.3604, 0.9463, 0.3633, 0.9385, 0.3672, 0.9443, 0.3604, 0.9463, 0.3721, 0.9385, 0.375, 0.9482, 0.3672, 0.9443, 0.377, 0.9316, 0.3818, 0.9414, 0.3721, 0.9385, 0.3359, 0.9229, 0.3418, 0.9316, 0.335, 0.9316, 0.3721, 0.9385, 0.3818, 0.9414, 0.375, 0.9482, 0.3818, 0.9414, 0.3828, 0.9492, 0.375, 0.9482, 0.335, 0.9316, 0.3418, 0.9316, 0.3359, 0.9414, 0.3418, 0.9316, 0.3477, 0.9395, 0.3359, 0.9414, 0.3359, 0.9414, 0.3477, 0.9395, 0.3428, 0.9492, 0.3477, 0.9395, 0.3525, 0.9463, 0.3428, 0.9492, 0.3359, 0.9229, 0.3467, 0.9248, 0.3418, 0.9316, 0.3467, 0.9248, 0.3516, 0.9316, 0.3418, 0.9316, 0.3418, 0.9316, 0.3516, 0.9316, 0.3477, 0.9395, 0.3516, 0.9316, 0.3555, 0.9385, 0.3477, 0.9395, 0.3477, 0.9395, 0.3555, 0.9385, 0.3525, 0.9463, 0.3555, 0.9385, 0.3594, 0.9443, 0.3525, 0.9463, 0.3721, 0.9385, 0.3633, 0.9385, 0.3672, 0.9443, 0.377, 0.9316, 0.3672, 0.9316, 0.3721, 0.9385, 0.3828, 0.9229, 0.3721, 0.9238, 0.377, 0.9316, 0.3721, 0.9385, 0.3672, 0.9316, 0.3633, 0.9385, 0.3672, 0.9316, 0.3594, 0.9316, 0.3633, 0.9385, 0.377, 0.9316, 0.3721, 0.9238, 0.3672, 0.9316, 0.3721, 0.9238, 0.3633, 0.9248, 0.3672, 0.9316, 0.3672, 0.9316, 0.3633, 0.9248, 0.3594, 0.9316, 0.3633, 0.9248, 0.3555, 0.9248, 0.3594, 0.9316, 0.3828, 0.9229, 0.3779, 0.9141, 0.3721, 0.9238, 0.3779, 0.9141, 0.3672, 0.916, 0.3721, 0.9238, 0.3721, 0.9238, 0.3672, 0.916, 0.3633, 0.9248, 0.3672, 0.916, 0.3584, 0.917, 0.3633, 0.9248, 0.3633, 0.9248, 0.3584, 0.917, 0.3555, 0.9248, 0.3584, 0.917, 0.3516, 0.9189, 0.3555, 0.9248, 0.3828, 0.9404, 0.3721, 0.9385, 0.377, 0.9463, 0.3838, 0.9316, 0.377, 0.9316, 0.3828, 0.9404, 0.3467, 0.9248, 0.3369, 0.9219, 0.3418, 0.9316, 0.3828, 0.9404, 0.377, 0.9316, 0.3721, 0.9385, 0.377, 0.9316, 0.3672, 0.9316, 0.3721, 0.9385, 0.3838, 0.9316, 0.3828, 0.9219, 0.377, 0.9316, 0.3828, 0.9219, 0.3711, 0.9238, 0.377, 0.9316, 0.377, 0.9316, 0.3711, 0.9238, 0.3672, 0.9316, 0.3711, 0.9238, 0.3633, 0.9248, 0.3672, 0.9316, 0.3467, 0.9248, 0.3438, 0.915, 0.3369, 0.9219, 0.3438, 0.915, 0.3359, 0.9141, 0.3369, 0.9219, 0.3828, 0.9219, 0.376, 0.9141, 0.3711, 0.9238, 0.376, 0.9141, 0.3662, 0.917, 0.3711, 0.9238, 0.3711, 0.9238, 0.3662, 0.917, 0.3633, 0.9248, 0.3662, 0.917, 0.3594, 0.9189, 0.3633, 0.9248, 0.3467, 0.9385, 0.3359, 0.9404, 0.3418, 0.9463, 0.3516, 0.9316, 0.3418, 0.9316, 0.3467, 0.9385, 0.3555, 0.9248, 0.3477, 0.9238, 0.3516, 0.9316, 0.3467, 0.9385, 0.3418, 0.9316, 0.3359, 0.9404, 0.3418, 0.9316, 0.335, 0.9316, 0.3359, 0.9404, 0.3516, 0.9316, 0.3477, 0.9238, 0.3418, 0.9316, 0.3477, 0.9238, 0.3359, 0.9219, 0.3418, 0.9316, 0.3418, 0.9316, 0.3359, 0.9219, 0.335, 0.9316, 0.3369, 0.9219, 0.3467, 0.9248, 0.3418, 0.9316, 0.3555, 0.9248, 0.3525, 0.917, 0.3477, 0.9238, 0.3525, 0.917, 0.3428, 0.9141, 0.3477, 0.9238, 0.3477, 0.9238, 0.3428, 0.9141, 0.3359, 0.9219, 0.3359, 0.9141, 0.3438, 0.915, 0.3369, 0.9219, 0.3369, 0.9219, 0.3438, 0.915, 0.3467, 0.9248, 0.3438, 0.915, 0.3516, 0.9189, 0.3467, 0.9248, 0.3633, 0.9385, 0.3721, 0.9385, 0.3672, 0.9443, 0.3594, 0.9316, 0.3672, 0.9316, 0.3633, 0.9385, 0.3555, 0.9248, 0.3633, 0.9248, 0.3594, 0.9316, 0.3633, 0.9385, 0.3672, 0.9316, 0.3721, 0.9385, 0.3672, 0.9316, 0.377, 0.9316, 0.3721, 0.9385, 0.3594, 0.9316, 0.3633, 0.9248, 0.3672, 0.9316, 0.3633, 0.9248, 0.3721, 0.9238, 0.3672, 0.9316, 0.3672, 0.9316, 0.3721, 0.9238, 0.377, 0.9316, 0.3721, 0.9238, 0.3828, 0.9229, 0.377, 0.9316, 0.3555, 0.9248, 0.3584, 0.917, 0.3633, 0.9248, 0.3584, 0.917, 0.3672, 0.916, 0.3633, 0.9248, 0.3633, 0.9248, 0.3672, 0.916, 0.3721, 0.9238, 0.3672, 0.916, 0.3779, 0.9141, 0.3721, 0.9238, 0.3721, 0.9238, 0.3779, 0.9141, 0.3828, 0.9229, 0.3359, 0.9141, 0.3418, 0.917, 0.3359, 0.9229, 0.3555, 0.9385, 0.3633, 0.9385, 0.3594, 0.9443, 0.3516, 0.9316, 0.3594, 0.9316, 0.3555, 0.9385, 0.3467, 0.9248, 0.3555, 0.9248, 0.3516, 0.9316, 0.3555, 0.9385, 0.3594, 0.9316, 0.3633, 0.9385, 0.3594, 0.9316, 0.3672, 0.9316, 0.3633, 0.9385, 0.3516, 0.9316, 0.3555, 0.9248, 0.3594, 0.9316, 0.3555, 0.9248, 0.3633, 0.9248, 0.3594, 0.9316, 0.3594, 0.9316, 0.3633, 0.9248, 0.3672, 0.9316, 0.3633, 0.9248, 0.3721, 0.9248, 0.3672, 0.9316, 0.3467, 0.9248, 0.3506, 0.917, 0.3555, 0.9248, 0.3506, 0.917, 0.3594, 0.917, 0.3555, 0.9248, 0.3555, 0.9248, 0.3594, 0.917, 0.3633, 0.9248, 0.3594, 0.917, 0.3682, 0.917, 0.3633, 0.9248, 0.3633, 0.9248, 0.3682, 0.917, 0.3721, 0.9248, 0.3682, 0.917, 0.377, 0.917, 0.3721, 0.9248, 0.375, 0.9082, 0.3828, 0.9141, 0.377, 0.917, 0.3721, 0.9404, 0.3711, 0.9512, 0.3809, 0.9473, 0.3643, 0.9355, 0.3633, 0.9434, 0.3721, 0.9404, 0.3809, 0.9473, 0.3711, 0.9512, 0.3779, 0.9551, 0.3711, 0.9082, 0.3672, 0.916, 0.3779, 0.9141, 0.3721, 0.9404, 0.3633, 0.9434, 0.3711, 0.9512, 0.3633, 0.9434, 0.3613, 0.9541, 0.3711, 0.9512, 0.3711, 0.9082, 0.3613, 0.9082, 0.3672, 0.916, 0.3613, 0.9082, 0.3584, 0.917, 0.3672, 0.916, 0.3643, 0.9355, 0.3574, 0.9375, 0.3633, 0.9434, 0.3574, 0.9375, 0.3545, 0.9463, 0.3633, 0.9434, 0.3633, 0.9434, 0.3545, 0.9463, 0.3613, 0.9541, 0.3545, 0.9463, 0.3516, 0.9551, 0.3613, 0.9541, 0.3613, 0.9082, 0.3516, 0.9102, 0.3584, 0.917, 0.3516, 0.9102, 0.3516, 0.9189, 0.3584, 0.917, 0.3516, 0.9102, 0.3438, 0.915, 0.3516, 0.9189, 0.3545, 0.9463, 0.3447, 0.9492, 0.3516, 0.9551, 0.3574, 0.9375, 0.3496, 0.9385, 0.3545, 0.9463, 0.3516, 0.9551, 0.3447, 0.9492, 0.3438, 0.9551, 0.3447, 0.9492, 0.3359, 0.9482, 0.3438, 0.9551, 0.3545, 0.9463, 0.3496, 0.9385, 0.3447, 0.9492, 0.3496, 0.9385, 0.3389, 0.9404, 0.3447, 0.9492, 0.3447, 0.9492, 0.3389, 0.9404, 0.3359, 0.9482, 0.3682, 0.9082, 0.3662, 0.917, 0.376, 0.9141, 0.3574, 0.9375, 0.3525, 0.9316, 0.3496, 0.9385, 0.3525, 0.9316, 0.3447, 0.9316, 0.3496, 0.9385, 0.3496, 0.9385, 0.3447, 0.9316, 0.3389, 0.9404, 0.3447, 0.9316, 0.3359, 0.9316, 0.3389, 0.9404, 0.3682, 0.9082, 0.3594, 0.9111, 0.3662, 0.917, 0.3594, 0.9111, 0.3594, 0.9189, 0.3662, 0.917, 0.3594, 0.9111, 0.3525, 0.917, 0.3594, 0.9189, 0.3447, 0.9316, 0.3389, 0.9229, 0.3359, 0.9316, 0.3525, 0.9316, 0.3496, 0.9248, 0.3447, 0.9316, 0.3594, 0.9111, 0.3506, 0.9082, 0.3525, 0.917, 0.3506, 0.9082, 0.3428, 0.9141, 0.3525, 0.917, 0.3447, 0.9316, 0.3496, 0.9248, 0.3389, 0.9229, 0.3496, 0.9248, 0.3447, 0.9141, 0.3389, 0.9229, 0.3389, 0.9229, 0.3447, 0.9141, 0.3359, 0.915, 0.3447, 0.9141, 0.3438, 0.9082, 0.3359, 0.915, 0.3525, 0.9316, 0.3574, 0.9258, 0.3496, 0.9248, 0.3574, 0.9258, 0.3545, 0.917, 0.3496, 0.9248, 0.3496, 0.9248, 0.3545, 0.917, 0.3447, 0.9141, 0.3545, 0.917, 0.3516, 0.9082, 0.3447, 0.9141, 0.3447, 0.9141, 0.3516, 0.9082, 0.3438, 0.9082, 0.3516, 0.9102, 0.3516, 0.9189, 0.3438, 0.915, 0.3682, 0.917, 0.375, 0.9082, 0.377, 0.917, 0.3594, 0.917, 0.3643, 0.9082, 0.3682, 0.917, 0.3506, 0.917, 0.3545, 0.9082, 0.3594, 0.917, 0.3682, 0.917, 0.3643, 0.9082, 0.375, 0.9082, 0.3809, 0.9365, 0.3721, 0.9404, 0.3809, 0.9473, 0.3594, 0.917, 0.3545, 0.9082, 0.3643, 0.9082, 0.3809, 0.9268, 0.3721, 0.9316, 0.3809, 0.9365, 0.3809, 0.9365, 0.3721, 0.9316, 0.3721, 0.9404, 0.3721, 0.9316, 0.3643, 0.9355, 0.3721, 0.9404, 0.3506, 0.917, 0.3438, 0.9082, 0.3545, 0.9082, 0.3809, 0.916, 0.3721, 0.9229, 0.3809, 0.9268, 0.3809, 0.9268, 0.3721, 0.9229, 0.3721, 0.9316, 0.3721, 0.9229, 0.3643, 0.9277, 0.3721, 0.9316, 0.3721, 0.9316, 0.3643, 0.9277, 0.3643, 0.9355, 0.3643, 0.9277, 0.3594, 0.9316, 0.3643, 0.9355, 0.3516, 0.9102, 0.3584, 0.917, 0.3516, 0.9189, 0.3545, 0.917, 0.3613, 0.9092, 0.3516, 0.9082, 0.3574, 0.9258, 0.3633, 0.9199, 0.3545, 0.917, 0.3516, 0.9102, 0.3613, 0.9082, 0.3584, 0.917, 0.3613, 0.9082, 0.3672, 0.916, 0.3584, 0.917, 0.3545, 0.917, 0.3633, 0.9199, 0.3613, 0.9092, 0.3633, 0.9199, 0.3711, 0.9121, 0.3613, 0.9092, 0.3613, 0.9082, 0.3711, 0.9082, 0.3672, 0.916, 0.3711, 0.9082, 0.3779, 0.9141, 0.3672, 0.916, 0.3574, 0.9258, 0.3643, 0.9277, 0.3633, 0.9199, 0.3643, 0.9277, 0.3721, 0.9229, 0.3633, 0.9199, 0.3633, 0.9199, 0.3721, 0.9229, 0.3711, 0.9121, 0.3721, 0.9229, 0.3809, 0.916, 0.3711, 0.9121, 0.3711, 0.9121, 0.3809, 0.916, 0.3779, 0.9082, 0.3438, 0.9082, 0.3418, 0.917, 0.3359, 0.9141])
me_icosphere.materials.append(mat_material)
me_icosphere.use_remesh_preserve_volume = False
me_icosphere.use_remesh_preserve_attributes = False
me_icosphere.use_mirror_vertex_groups = False
me_icosphere.update()

# ---- objects
ob_light = bpy.data.objects.new('Light', light_light)
ob_camera = bpy.data.objects.new('Camera', cam_camera)
ob_cube_cube_000 = bpy.data.objects.new('Cube_Cube.000', me_cube_cube_000)
ob_icosphere = bpy.data.objects.new('Icosphere', me_icosphere)

# ---- transforms, parenting, visibility, modifiers, constraints
ob_light.location = (4.076, 1.005, 5.904)
ob_light.rotation_euler = (0.6503, 0.05522, 1.866)
ob_light.lock_rotations_4d = False
ob_light.empty_display_type = 'ARROWS'
ob_light.color = (0.0, 0.0, 0.0, 0.0)
ob_light.lineart.crease_threshold = 0.0
ob_camera.location = (7.359, -6.926, 4.958)
ob_camera.rotation_euler = (1.109, 0.0, 0.8149)
ob_camera.lock_rotations_4d = False
ob_camera.empty_display_type = 'ARROWS'
ob_camera.color = (0.0, 0.0, 0.0, 0.0)
ob_camera.display_type = 'WIRE'
ob_camera.lineart.crease_threshold = 0.0
ob_cube_cube_000.location = (0.0, 0.0, 0.0)
ob_cube_cube_000.rotation_euler = (1.571, -0.0, 0.0)
ob_cube_cube_000.lineart.crease_threshold = 0.0
_m = ob_cube_cube_000.modifiers.new('Auto Smooth', 'NODES')
_m.node_group = ng_auto_smooth
_gi = [s.identifier for s in ng_auto_smooth.interface.items_tree if s.item_type == 'SOCKET' and s.in_out == 'INPUT']
_m[_gi[1]] = 1.047  # Angle
ob_icosphere.location = (0.0, 0.0, 0.0)
ob_icosphere.lineart.crease_threshold = 0.0
_m = ob_icosphere.modifiers.new('Set Split Normals', 'NORMAL_EDIT')
_m.mix_factor = 0.1
_m.target = ob_cube_cube_000
_m.use_direction_parallel = True

# ---- collection membership
col_collection.objects.link(ob_light)
col_collection.objects.link(ob_camera)
col_collection.objects.link(ob_cube_cube_000)
col_collection.objects.link(ob_icosphere)

# ---- scene / render settings (as saved in the file)
scene.camera = ob_camera
scene.frame_start = 1; scene.frame_end = 24; scene.frame_set(0)
scene.render.engine = 'BLENDER_EEVEE_NEXT'
scene.cycles.use_denoising = False
scene.cycles.samples = 128
scene.cycles.sampling_pattern = 'TABULATED_SOBOL'
scene.cycles.use_adaptive_sampling = False
scene.cycles.use_light_tree = False
scene.view_settings.view_transform = 'Filmic'
bpy.context.view_layer.update()
